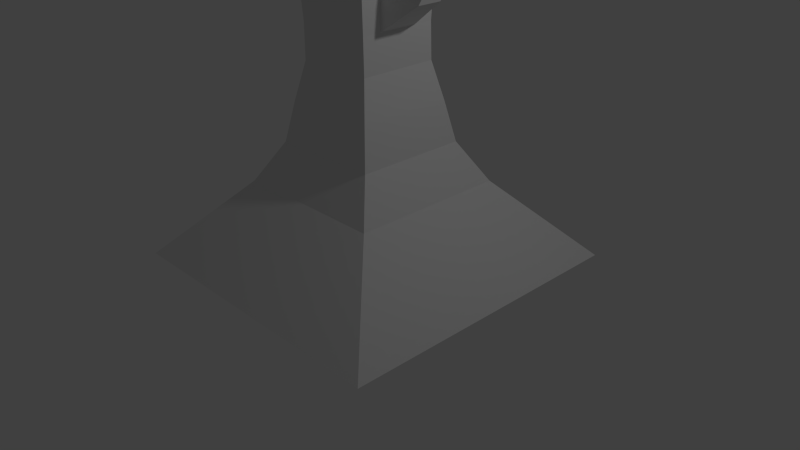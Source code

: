 # Source: Tower.blend  (saved by Blender 2.76.0; exported with 4.5.12 LTS)
import bpy
from mathutils import Matrix  # noqa: F401  (used for matrix-valued properties, if any)

bpy.ops.wm.read_factory_settings(use_empty=True)
scene = bpy.context.scene
scene.name = 'Scene'

# ---- collections
col_collection_1 = bpy.data.collections.new('Collection 1'); scene.collection.children.link(col_collection_1)

# ---- materials (node trees are filled in below, after node groups)
mat_material = bpy.data.materials.new('Material')
mat_material.alpha_threshold = 0.0
mat_material.use_transparent_shadow = False
mat_material.roughness = 0.5
mat_material.line_color = (0.0, 0.0, 0.0, 1.0)

# ---- material node trees

# ---- world
world_world = bpy.data.worlds.new('World'); scene.world = world_world
world_world.color = (0.05088, 0.05088, 0.05088)
world_world.use_sun_shadow = False
world_world.sun_shadow_jitter_overblur = 0.0
world_world.cycles.sampling_method = 'MANUAL'
world_world.cycles.sample_map_resolution = 256

# ---- cameras
cam_camera = bpy.data.cameras.new('Camera')
cam_camera.clip_end = 100.0
cam_camera.lens = 35.0
cam_camera.sensor_width = 32.0
cam_camera.sensor_height = 18.0
cam_camera.ortho_scale = 7.314
cam_camera.dof.focus_distance = 0.0
cam_camera.dof.aperture_fstop = 128.0

# ---- lights
light_lamp = bpy.data.lights.new('Lamp', 'POINT')
light_lamp.transmission_factor = 0.0
light_lamp.cutoff_distance = 30.0
light_lamp.energy = 100.0
light_lamp.shadow_buffer_clip_start = 1.001
light_lamp.shadow_soft_size = 0.1
light_lamp.shadow_maximum_resolution = 0.006
light_lamp.use_absolute_resolution = True
light_lamp.cycles.use_multiple_importance_sampling = False

# ---- meshes
me_cube = bpy.data.meshes.new('Cube')
me_cube.from_pydata([(2.0, 2.0, 0.0), (2.0, -2.0, 0.0), (-2.0, -2.0, 0.0), (-2.0, 2.0, 0.0), (-0.7162, 0.7162, 4.582), (-0.7162, -0.7162, 4.582), (0.7162, -0.7162, 4.582), (0.7162, 0.7162, 4.582), (0.5909, 0.5909, 4.125), (0.5909, -0.5909, 4.125), (-0.5909, -0.5909, 4.125), (-0.5909, 0.5909, 4.125), (0.625, 0.625, 2.062), (0.625, -0.625, 2.062), (-0.625, -0.625, 2.062), (-0.625, 0.625, 2.062), (1.025, 1.025, 1.031), (1.025, -1.025, 1.031), (-1.025, -1.025, 1.031), (-1.025, 1.025, 1.031), (0.7268, 0.7268, 1.547), (0.7268, -0.7268, 1.547), (-0.7268, -0.7268, 1.547), (-0.7268, 0.7268, 1.547), (0.5147, 0.5147, 2.548), (0.5147, -0.5147, 2.548), (-0.5147, -0.5147, 2.548), (-0.5147, 0.5147, 2.548), (0.5104, 0.5104, 3.004), (0.5104, -0.5104, 3.004), (-0.5104, -0.5104, 3.004), (-0.5104, 0.5104, 3.004), (0.537, 0.537, 3.565), (0.537, -0.537, 3.565), (-0.537, -0.537, 3.565), (-0.537, 0.537, 3.565), (-0.3792, 0.3792, 4.986), (-0.3792, -0.3792, 4.986), (0.3792, -0.3792, 4.986), (0.3792, 0.3792, 4.986), (-0.03734, 0.03734, 5.496), (-0.03734, -0.03734, 5.496), (0.03734, -0.03734, 5.496), (0.03734, 0.03734, 5.496), (2.0, 0.0, 0.0), (-2.0, 4.768e-07, 0.0), (0.7162, -2.384e-07, 4.582), (-0.7162, 0.0, 4.582), (-0.5909, 0.0, 4.125), (0.5909, -2.384e-07, 4.125), (0.625, 0.0, 2.062), (-0.625, 1.788e-07, 2.062), (-1.025, 3.576e-07, 1.031), (1.025, 0.0, 1.031), (-0.7268, 2.384e-07, 1.547), (0.7268, 0.0, 1.547), (0.5147, 0.0, 2.548), (-0.5147, 1.192e-07, 2.548), (0.5104, -5.96e-08, 3.004), (-0.5104, 1.192e-07, 3.004), (0.537, -1.788e-07, 3.565), (-0.537, 5.96e-08, 3.565), (0.3792, -2.086e-07, 4.986), (-0.3792, -2.98e-08, 4.986), (0.03734, -1.341e-07, 5.496), (-0.03734, -1.043e-07, 5.496), (2.0, -1.0, 0.0), (0.7162, -0.3581, 4.582), (0.5909, -0.2955, 4.125), (0.625, -0.3125, 2.062), (1.025, -0.5124, 1.031), (0.7268, -0.3634, 1.547), (0.5147, -0.2573, 2.548), (0.5104, -0.2552, 3.004), (0.537, -0.2685, 3.565), (0.3792, -0.1896, 4.986), (0.03734, -0.01867, 5.496), (-2.0, -1.0, 0.0), (-0.7162, -0.3581, 4.582), (-0.5909, -0.2955, 4.125), (-0.625, -0.3125, 2.062), (-1.025, -0.5124, 1.031), (-0.7268, -0.3634, 1.547), (-0.5147, -0.2573, 2.548), (-0.5104, -0.2552, 3.004), (-0.537, -0.2685, 3.565), (-0.3792, -0.1896, 4.986), (-0.03734, -0.01867, 5.496), (-2.0, 1.0, 0.0), (-0.7162, 0.3581, 4.582), (-0.5909, 0.2955, 4.125), (-0.625, 0.3125, 2.062), (-1.025, 0.5124, 1.031), (-0.7268, 0.3634, 1.547), (-0.5147, 0.2573, 2.548), (-0.5104, 0.2552, 3.004), (-0.537, 0.2685, 3.565), (-0.3792, 0.1896, 4.986), (-0.03734, 0.01867, 5.496), (2.0, 1.0, 0.0), (0.7162, 0.3581, 4.582), (0.5909, 0.2954, 4.125), (0.625, 0.3125, 2.062), (1.025, 0.5124, 1.031), (0.7268, 0.3634, 1.547), (0.5147, 0.2573, 2.548), (0.5104, 0.2552, 3.004), (0.537, 0.2685, 3.565), (0.3792, 0.1896, 4.986), (0.03734, 0.01867, 5.496), (0.9969, 0.1638, 3.345), (0.9969, -1.779e-07, 3.345), (0.8744, 0.1723, 3.684), (0.8744, -2.516e-07, 3.684), (0.9969, -0.1638, 3.345), (0.8744, -0.1723, 3.684), (1.197, 0.07069, 3.781), (1.197, -3.514e-07, 3.781), (1.043, 0.07437, 3.803), (1.043, -3.665e-07, 3.803), (1.197, -0.07069, 3.781), (1.043, -0.07437, 3.803), (1.172, 0.02602, 3.951), (1.172, -3.561e-07, 3.951), (1.115, 0.02738, 3.959), (1.115, -3.617e-07, 3.959), (1.172, -0.02602, 3.951), (1.115, -0.02738, 3.959)], [], [(66, 1, 2, 77), (10, 9, 6, 5), (8, 11, 4, 7), (79, 10, 5, 78), (101, 8, 7, 100), (16, 0, 3, 19), (100, 7, 39, 108), (96, 90, 11, 35), (33, 9, 10, 34), (74, 68, 9, 33), (71, 69, 13, 21), (21, 13, 14, 22), (93, 91, 15, 23), (24, 12, 15, 27), (88, 92, 19, 3), (1, 17, 18, 2), (66, 70, 17, 1), (20, 16, 19, 23), (12, 20, 23, 15), (92, 93, 23, 19), (17, 21, 22, 18), (70, 71, 21, 17), (28, 24, 27, 31), (69, 72, 25, 13), (13, 25, 26, 14), (91, 94, 27, 15), (32, 28, 31, 35), (72, 73, 29, 25), (25, 29, 30, 26), (94, 95, 31, 27), (8, 32, 35, 11), (73, 74, 33, 29), (29, 33, 34, 30), (95, 96, 35, 31), (5, 6, 38, 37), (78, 5, 37, 86), (7, 4, 36, 39), (108, 39, 43, 109), (37, 38, 42, 41), (86, 37, 41, 87), (39, 36, 40, 43), (98, 109, 43, 40), (87, 76, 64, 65), (97, 63, 65, 98), (75, 62, 64, 76), (89, 47, 63, 97), (84, 85, 61, 59), (106, 107, 112, 110), (83, 84, 59, 57), (105, 106, 58, 56), (80, 83, 57, 51), (102, 105, 56, 50), (103, 104, 55, 53), (81, 82, 54, 52), (99, 103, 53, 44), (77, 81, 52, 45), (82, 80, 51, 54), (104, 102, 50, 55), (107, 101, 49, 60), (85, 79, 48, 61), (67, 46, 62, 75), (68, 49, 46, 67), (90, 48, 47, 89), (99, 44, 45, 88), (9, 68, 67, 6), (6, 67, 75, 38), (34, 10, 79, 85), (22, 14, 80, 82), (2, 18, 81, 77), (18, 22, 82, 81), (14, 26, 83, 80), (26, 30, 84, 83), (30, 34, 85, 84), (38, 75, 76, 42), (41, 42, 76, 87), (63, 86, 87, 65), (47, 78, 86, 63), (58, 106, 110, 111), (56, 58, 73, 72), (50, 56, 72, 69), (53, 55, 71, 70), (44, 53, 70, 66), (55, 50, 69, 71), (60, 49, 68, 74), (48, 79, 78, 47), (44, 66, 77, 45), (0, 99, 88, 3), (11, 90, 89, 4), (32, 8, 101, 107), (20, 12, 102, 104), (0, 16, 103, 99), (16, 20, 104, 103), (12, 24, 105, 102), (24, 28, 106, 105), (28, 32, 107, 106), (4, 89, 97, 36), (36, 97, 98, 40), (65, 64, 109, 98), (62, 108, 109, 64), (59, 61, 96, 95), (57, 59, 95, 94), (51, 57, 94, 91), (52, 54, 93, 92), (45, 52, 92, 88), (54, 51, 91, 93), (61, 48, 90, 96), (46, 100, 108, 62), (49, 101, 100, 46), (112, 113, 119, 118), (114, 111, 117, 120), (60, 74, 115, 113), (74, 73, 114, 115), (73, 58, 111, 114), (107, 60, 113, 112), (121, 120, 126, 127), (117, 116, 122, 123), (110, 112, 118, 116), (113, 115, 121, 119), (111, 110, 116, 117), (115, 114, 120, 121), (122, 124, 125, 123), (123, 125, 127, 126), (120, 117, 123, 126), (118, 119, 125, 124), (116, 118, 124, 122), (119, 121, 127, 125)])
me_cube.materials.append(mat_material)
me_cube.use_remesh_preserve_volume = False
me_cube.use_remesh_preserve_attributes = False
me_cube.use_mirror_vertex_groups = False
me_cube.update()

# ---- objects
ob_cube = bpy.data.objects.new('Cube', me_cube)
ob_lamp = bpy.data.objects.new('Lamp', light_lamp)
ob_camera = bpy.data.objects.new('Camera', cam_camera)

# ---- transforms, parenting, visibility, modifiers, constraints
ob_cube.location = (0.0, 0.0, 0.0)
ob_cube.lock_rotations_4d = False
ob_cube.empty_display_type = 'ARROWS'
ob_cube.lineart.crease_threshold = 0.0
ob_lamp.location = (4.076, 1.005, 5.904)
ob_lamp.rotation_euler = (0.6503, 0.05522, 1.866)
ob_lamp.lock_rotations_4d = False
ob_lamp.empty_display_type = 'ARROWS'
ob_lamp.color = (0.0, 0.0, 0.0, 0.0)
ob_lamp.lineart.crease_threshold = 0.0
ob_camera.location = (7.481, -6.508, 5.344)
ob_camera.rotation_euler = (1.109, 0.01082, 0.8149)
ob_camera.lock_rotations_4d = False
ob_camera.empty_display_type = 'ARROWS'
ob_camera.color = (0.0, 0.0, 0.0, 0.0)
ob_camera.display_type = 'WIRE'
ob_camera.lineart.crease_threshold = 0.0

# ---- collection membership
col_collection_1.objects.link(ob_cube)
col_collection_1.objects.link(ob_lamp)
col_collection_1.objects.link(ob_camera)

# ---- scene / render settings (as saved in the file)
scene.camera = ob_camera
scene.frame_start = 1; scene.frame_end = 250; scene.frame_set(1)
scene.render.engine = 'BLENDER_EEVEE_NEXT'
scene.render.resolution_percentage = 50
scene.render.dither_intensity = 0.0
scene.cycles.use_denoising = False
scene.cycles.samples = 10
scene.cycles.sampling_pattern = 'TABULATED_SOBOL'
scene.cycles.light_sampling_threshold = 0.0
scene.cycles.use_adaptive_sampling = False
scene.cycles.use_light_tree = False
scene.cycles.blur_glossy = 0.0
scene.cycles.pixel_filter_type = 'GAUSSIAN'
scene.cycles.sample_clamp_indirect = 0.0
scene.view_settings.view_transform = 'Standard'
bpy.context.view_layer.update()
